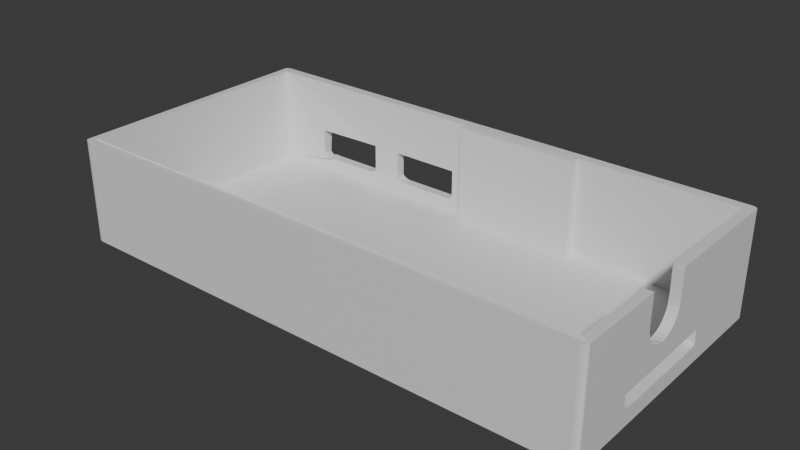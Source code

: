 # Source: enclosure-gm.blend  (saved by Blender 4.3.32; exported with 4.5.12 LTS)
import bpy
from mathutils import Matrix  # noqa: F401  (used for matrix-valued properties, if any)

bpy.ops.wm.read_factory_settings(use_empty=True)
scene = bpy.context.scene
scene.name = 'Scene'

# ---- collections
col_collection = bpy.data.collections.new('Collection'); scene.collection.children.link(col_collection)

# ---- materials (node trees are filled in below, after node groups)
mat_material = bpy.data.materials.new('Material')
mat_material.alpha_threshold = 0.0
mat_material.roughness = 0.5
mat_material.line_color = (0.0, 0.0, 0.0, 1.0)

# ---- material node trees
mat_material.use_nodes = True; mat_material.node_tree.nodes.clear()
_N = mat_material.node_tree.nodes; _L = mat_material.node_tree.links
n0 = _N.new('ShaderNodeOutputMaterial'); n0.name = 'Material Output'; n0.location = (300, 300)
n1 = _N.new('ShaderNodeBsdfPrincipled'); n1.name = 'Principled BSDF'; n1.location = (10, 300)
n1.inputs[3].default_value = 1.45
_L.new(n1.outputs[0], n0.inputs[0])
n0.is_active_output = True

# ---- world
world_world = bpy.data.worlds.new('World'); scene.world = world_world
world_world.use_nodes = True; world_world.node_tree.nodes.clear()
_N = world_world.node_tree.nodes; _L = world_world.node_tree.links
n0 = _N.new('ShaderNodeOutputWorld'); n0.name = 'World Output'; n0.location = (300, 300)
n1 = _N.new('ShaderNodeBackground'); n1.name = 'Background'; n1.location = (10, 300)
n1.inputs[0].default_value = (0.05088, 0.05088, 0.05088, 1.0)
_L.new(n1.outputs[0], n0.inputs[0])
n0.is_active_output = True
world_world.color = (0.05088, 0.05088, 0.05088)
world_world.sun_shadow_jitter_overblur = 0.0

# ---- meshes
me_cube = bpy.data.meshes.new('Cube')
me_cube.from_pydata([(-0.971, -0.9429, -0.8513), (1.0, 0.9144, 1.0), (-0.971, 0.8488, -0.8513), (0.9756, 0.9388, 1.0), (0.9996, 0.9187, 1.0), (0.9644, -0.9429, -0.8513), (0.9985, 0.9228, 1.0), (0.9644, 0.8683, -0.8513), (0.9967, 0.9266, 1.0), (0.9943, 0.9301, 1.0), (0.9913, 0.9331, 1.0), (0.9878, 0.9355, 1.0), (0.984, 0.9373, 1.0), (0.9799, 0.9384, 1.0), (0.9756, 0.9144, -1.0), (0.9756, 0.9388, -0.9756), (1.0, 0.9144, -0.958), (0.9756, 0.9187, -0.9996), (0.9756, 0.9228, -0.9985), (0.9756, 0.9266, -0.9967), (0.9756, 0.9301, -0.9943), (0.9799, 0.9144, -0.9996), (0.98, 0.9188, -0.9992), (0.98, 0.923, -0.998), (0.98, 0.9267, -0.9962), (0.9799, 0.93, -0.9939), (0.984, 0.9144, -0.9985), (0.9842, 0.9188, -0.998), (0.9841, 0.923, -0.9968), (0.9839, 0.9265, -0.9951), (0.9838, 0.9294, -0.993), (0.9878, 0.9144, -0.9967), (0.9879, 0.9188, -0.9962), (0.9877, 0.9228, -0.9951), (0.9872, 0.926, -0.9936), (0.9869, 0.9286, -0.9919), (0.9913, 0.9144, -0.9943), (0.9912, 0.9187, -0.9939), (0.9906, 0.9226, -0.993), (0.9899, 0.9257, -0.9919), (0.9892, 0.928, -0.9907), (0.9799, 0.9384, -0.9756), (0.984, 0.9373, -0.9756), (0.9878, 0.9355, -0.9756), (0.9913, 0.9331, -0.9756), (0.9756, 0.9384, -0.9799), (0.98, 0.938, -0.98), (0.9842, 0.9368, -0.98), (0.9879, 0.935, -0.98), (0.9912, 0.9327, -0.9799), (0.9756, 0.9373, -0.984), (0.98, 0.9368, -0.9842), (0.9842, 0.9356, -0.9841), (0.9877, 0.9339, -0.9839), (0.9906, 0.9318, -0.9838), (0.9756, 0.9355, -0.9878), (0.98, 0.935, -0.9879), (0.984, 0.9339, -0.9877), (0.9872, 0.9324, -0.9872), (0.9899, 0.9307, -0.9869), (0.9756, 0.9331, -0.9913), (0.9799, 0.9327, -0.9912), (0.9838, 0.9318, -0.9906), (0.9869, 0.9307, -0.9899), (0.9892, 0.9295, -0.9892), (0.9996, 0.9144, -0.9799), (0.9985, 0.9144, -0.984), (0.9967, 0.9144, -0.9878), (0.9943, 0.9144, -0.9913), (0.9996, 0.9187, -0.9756), (0.9992, 0.9188, -0.98), (0.998, 0.9188, -0.9842), (0.9962, 0.9188, -0.9879), (0.9939, 0.9187, -0.9912), (0.9985, 0.9228, -0.9756), (0.998, 0.923, -0.98), (0.9968, 0.9229, -0.9842), (0.9951, 0.9227, -0.9877), (0.993, 0.9226, -0.9906), (0.9967, 0.9266, -0.9756), (0.9962, 0.9267, -0.98), (0.9951, 0.9265, -0.984), (0.9936, 0.926, -0.9872), (0.9919, 0.9257, -0.9899), (0.9943, 0.9301, -0.9756), (0.9939, 0.93, -0.9799), (0.993, 0.9294, -0.9838), (0.9919, 0.9287, -0.9869), (0.9907, 0.928, -0.9892), (0.9756, -1.0, 1.0), (1.0, -0.9756, 1.0), (0.9799, -0.9996, 1.0), (0.984, -0.9985, 1.0), (0.9878, -0.9967, 1.0), (0.9913, -0.9943, 1.0), (0.9943, -0.9913, 1.0), (0.9967, -0.9878, 1.0), (0.9985, -0.984, 1.0), (0.9996, -0.9799, 1.0), (1.0, -0.9756, -0.9756), (0.9756, -1.0, -0.9756), (0.9756, -0.9756, -1.0), (0.9996, -0.9799, -0.9756), (0.9985, -0.984, -0.9756), (0.9967, -0.9878, -0.9756), (0.9943, -0.9913, -0.9756), (0.9996, -0.9756, -0.9799), (0.9992, -0.98, -0.98), (0.998, -0.9842, -0.98), (0.9962, -0.9879, -0.98), (0.9939, -0.9912, -0.9799), (0.9985, -0.9756, -0.984), (0.998, -0.98, -0.9842), (0.9968, -0.9842, -0.9841), (0.9951, -0.9877, -0.9839), (0.993, -0.9906, -0.9838), (0.9967, -0.9756, -0.9878), (0.9962, -0.98, -0.9879), (0.9951, -0.984, -0.9877), (0.9936, -0.9872, -0.9872), (0.9919, -0.9899, -0.9869), (0.9943, -0.9756, -0.9913), (0.9939, -0.9799, -0.9912), (0.993, -0.9838, -0.9906), (0.9919, -0.9869, -0.9899), (0.9907, -0.9892, -0.9892), (0.9756, -0.9996, -0.9799), (0.9756, -0.9985, -0.984), (0.9756, -0.9967, -0.9878), (0.9756, -0.9943, -0.9913), (0.9799, -0.9996, -0.9756), (0.98, -0.9992, -0.98), (0.98, -0.998, -0.9842), (0.98, -0.9962, -0.9879), (0.9799, -0.9939, -0.9912), (0.984, -0.9985, -0.9756), (0.9842, -0.998, -0.98), (0.9841, -0.9968, -0.9842), (0.9839, -0.9951, -0.9877), (0.9838, -0.993, -0.9906), (0.9878, -0.9967, -0.9756), (0.9879, -0.9962, -0.98), (0.9877, -0.9951, -0.984), (0.9872, -0.9936, -0.9872), (0.9869, -0.9919, -0.9899), (0.9913, -0.9943, -0.9756), (0.9912, -0.9939, -0.9799), (0.9906, -0.993, -0.9838), (0.9899, -0.9919, -0.9869), (0.9892, -0.9907, -0.9892), (0.9799, -0.9756, -0.9996), (0.984, -0.9756, -0.9985), (0.9878, -0.9756, -0.9967), (0.9913, -0.9756, -0.9943), (0.9756, -0.9799, -0.9996), (0.98, -0.98, -0.9992), (0.9842, -0.98, -0.998), (0.9879, -0.98, -0.9962), (0.9912, -0.9799, -0.9939), (0.9756, -0.984, -0.9985), (0.98, -0.9842, -0.998), (0.9842, -0.9841, -0.9968), (0.9877, -0.9839, -0.9951), (0.9906, -0.9838, -0.993), (0.9756, -0.9878, -0.9967), (0.98, -0.9879, -0.9962), (0.984, -0.9877, -0.9951), (0.9872, -0.9872, -0.9936), (0.9899, -0.9869, -0.9919), (0.9756, -0.9913, -0.9943), (0.9799, -0.9912, -0.9939), (0.9838, -0.9906, -0.993), (0.9869, -0.9899, -0.9919), (0.9892, -0.9892, -0.9907), (-0.9756, 0.9388, 1.0), (-1.0, 0.9144, 1.0), (-0.9799, 0.9384, 1.0), (-0.984, 0.9373, 1.0), (-0.9878, 0.9355, 1.0), (-0.9913, 0.9331, 1.0), (-0.9943, 0.9301, 1.0), (-0.9967, 0.9266, 1.0), (-0.9985, 0.9228, 1.0), (-0.9996, 0.9187, 1.0), (-1.0, 0.9144, -0.9756), (-0.9756, 0.9388, -0.9756), (-0.9756, 0.9144, -1.0), (-0.9996, 0.9187, -0.9756), (-0.9985, 0.9228, -0.9756), (-0.9967, 0.9266, -0.9756), (-0.9943, 0.9301, -0.9756), (-0.9996, 0.9144, -0.9799), (-0.9992, 0.9188, -0.98), (-0.998, 0.923, -0.98), (-0.9962, 0.9267, -0.98), (-0.9939, 0.93, -0.9799), (-0.9985, 0.9144, -0.984), (-0.998, 0.9188, -0.9842), (-0.9968, 0.923, -0.9841), (-0.9951, 0.9265, -0.9839), (-0.993, 0.9294, -0.9838), (-0.9967, 0.9144, -0.9878), (-0.9962, 0.9188, -0.9879), (-0.9951, 0.9228, -0.9877), (-0.9936, 0.926, -0.9872), (-0.9919, 0.9286, -0.9869), (-0.9943, 0.9144, -0.9913), (-0.9939, 0.9187, -0.9912), (-0.993, 0.9226, -0.9906), (-0.9919, 0.9257, -0.9899), (-0.9907, 0.928, -0.9892), (-0.9756, 0.9384, -0.9799), (-0.9756, 0.9373, -0.984), (-0.9756, 0.9355, -0.9878), (-0.9756, 0.9331, -0.9913), (-0.9799, 0.9384, -0.9756), (-0.98, 0.938, -0.98), (-0.98, 0.9368, -0.9842), (-0.98, 0.935, -0.9879), (-0.9799, 0.9327, -0.9912), (-0.984, 0.9373, -0.9756), (-0.9842, 0.9368, -0.98), (-0.9841, 0.9356, -0.9842), (-0.9839, 0.9339, -0.9877), (-0.9838, 0.9318, -0.9906), (-0.9878, 0.9355, -0.9756), (-0.9879, 0.935, -0.98), (-0.9877, 0.9339, -0.984), (-0.9872, 0.9324, -0.9872), (-0.9869, 0.9307, -0.9899), (-0.9913, 0.9331, -0.9756), (-0.9912, 0.9327, -0.9799), (-0.9906, 0.9318, -0.9838), (-0.9899, 0.9307, -0.9869), (-0.9892, 0.9295, -0.9892), (-0.9799, 0.9144, -0.9996), (-0.984, 0.9144, -0.9985), (-0.9878, 0.9144, -0.9967), (-0.9913, 0.9144, -0.9943), (-0.9756, 0.9187, -0.9996), (-0.98, 0.9188, -0.9992), (-0.9842, 0.9188, -0.998), (-0.9879, 0.9188, -0.9962), (-0.9912, 0.9187, -0.9939), (-0.9756, 0.9228, -0.9985), (-0.98, 0.923, -0.998), (-0.9842, 0.9229, -0.9968), (-0.9877, 0.9227, -0.9951), (-0.9906, 0.9226, -0.993), (-0.9756, 0.9266, -0.9967), (-0.98, 0.9267, -0.9962), (-0.984, 0.9265, -0.9951), (-0.9872, 0.926, -0.9936), (-0.9899, 0.9257, -0.9919), (-0.9756, 0.9301, -0.9943), (-0.9799, 0.93, -0.9939), (-0.9838, 0.9294, -0.993), (-0.9869, 0.9287, -0.9919), (-0.9892, 0.928, -0.9907), (-1.0, -0.9756, 1.0), (-0.9756, -1.0, 1.0), (-0.9996, -0.9799, 1.0), (-0.9985, -0.984, 1.0), (-0.9967, -0.9878, 1.0), (-0.9943, -0.9913, 1.0), (-0.9913, -0.9943, 1.0), (-0.9878, -0.9967, 1.0), (-0.984, -0.9985, 1.0), (-0.9799, -0.9996, 1.0), (-0.9756, -0.9756, -1.0), (-0.9756, -1.0, -0.9756), (-1.0, -0.9756, -0.9756), (-0.9756, -0.9799, -0.9996), (-0.9756, -0.984, -0.9985), (-0.9756, -0.9878, -0.9967), (-0.9756, -0.9913, -0.9943), (-0.9799, -0.9756, -0.9996), (-0.98, -0.98, -0.9992), (-0.98, -0.9842, -0.998), (-0.98, -0.9879, -0.9962), (-0.9799, -0.9912, -0.9939), (-0.984, -0.9756, -0.9985), (-0.9842, -0.98, -0.998), (-0.9841, -0.9842, -0.9968), (-0.9839, -0.9877, -0.9951), (-0.9838, -0.9906, -0.993), (-0.9878, -0.9756, -0.9967), (-0.9879, -0.98, -0.9962), (-0.9877, -0.984, -0.9951), (-0.9872, -0.9872, -0.9936), (-0.9869, -0.9899, -0.9919), (-0.9913, -0.9756, -0.9943), (-0.9912, -0.9799, -0.9939), (-0.9906, -0.9838, -0.993), (-0.9899, -0.9869, -0.9919), (-0.9892, -0.9892, -0.9907), (-0.9799, -0.9996, -0.9756), (-0.984, -0.9985, -0.9756), (-0.9878, -0.9967, -0.9756), (-0.9913, -0.9943, -0.9756), (-0.9756, -0.9996, -0.9799), (-0.98, -0.9992, -0.98), (-0.9842, -0.998, -0.98), (-0.9879, -0.9962, -0.98), (-0.9912, -0.9939, -0.9799), (-0.9756, -0.9985, -0.984), (-0.98, -0.998, -0.9842), (-0.9842, -0.9968, -0.9841), (-0.9877, -0.9951, -0.9839), (-0.9906, -0.993, -0.9838), (-0.9756, -0.9967, -0.9878), (-0.98, -0.9962, -0.9879), (-0.984, -0.9951, -0.9877), (-0.9872, -0.9936, -0.9872), (-0.9899, -0.9919, -0.9869), (-0.9756, -0.9943, -0.9913), (-0.9799, -0.9939, -0.9912), (-0.9838, -0.993, -0.9906), (-0.9869, -0.9919, -0.9899), (-0.9892, -0.9907, -0.9892), (-0.9996, -0.9756, -0.9799), (-0.9985, -0.9756, -0.984), (-0.9967, -0.9756, -0.9878), (-0.9943, -0.9756, -0.9913), (-0.9996, -0.9799, -0.9756), (-0.9992, -0.98, -0.98), (-0.998, -0.98, -0.9842), (-0.9962, -0.98, -0.9879), (-0.9939, -0.9799, -0.9912), (-0.9985, -0.984, -0.9756), (-0.998, -0.9842, -0.98), (-0.9968, -0.9841, -0.9842), (-0.9951, -0.9839, -0.9877), (-0.993, -0.9838, -0.9906), (-0.9967, -0.9878, -0.9756), (-0.9962, -0.9879, -0.98), (-0.9951, -0.9877, -0.984), (-0.9936, -0.9872, -0.9872), (-0.9919, -0.9869, -0.9899), (-0.9943, -0.9913, -0.9756), (-0.9939, -0.9912, -0.9799), (-0.993, -0.9906, -0.9838), (-0.9919, -0.9899, -0.9869), (-0.9907, -0.9892, -0.9892), (-0.7626, 0.9193, -0.4996), (-0.7618, 0.9193, -0.5177), (-0.7626, 0.9388, 0.0), (-0.7557, 0.9193, -0.5513), (-0.7444, 0.9193, -0.5769), (-0.7506, 0.9193, -0.5654), (-0.7373, 0.9388, -0.5855), (-0.7595, 0.9193, -0.5352), (-0.7297, 0.9388, -0.5908), (-0.5017, 0.9388, 0.0), (-0.5017, 0.9388, -0.4996), (-0.5049, 0.9388, -0.5352), (-0.5025, 0.9388, -0.5177), (-0.5086, 0.9388, -0.5513), (-0.7217, 0.9388, -0.5926), (-0.5427, 0.9388, -0.5926), (-0.5347, 0.9388, -0.5908), (-0.5199, 0.9388, -0.5769), (-0.5137, 0.9388, -0.5654), (-0.527, 0.9388, -0.5855), (-0.131, 0.9388, 0.0), (-0.3919, 0.9388, 0.0), (-0.3919, 0.9388, -0.4996), (-0.3888, 0.9388, -0.5352), (-0.3911, 0.9388, -0.5177), (-0.164, 0.9388, -0.5908), (-0.1492, 0.9388, -0.5769), (-0.1379, 0.9388, -0.5513), (-0.143, 0.9388, -0.5654), (-0.1318, 0.9388, -0.5177), (-0.131, 0.9388, -0.4996), (-0.1342, 0.9388, -0.5352), (-0.172, 0.9388, -0.5926), (-0.1563, 0.9388, -0.5855), (-0.385, 0.9388, -0.5513), (-0.3799, 0.9388, -0.5654), (-0.3737, 0.9388, -0.5769), (-0.3666, 0.9388, -0.5855), (-0.351, 0.9388, -0.5926), (-0.359, 0.9388, -0.5908), (1.0, -0.5429, -0.6276), (1.0, -0.5429, -0.3778), (1.0, -0.5326, -0.6454), (1.0, -0.5403, -0.6367), (1.0, -0.4084, -0.6741), (1.0, -0.4346, -0.6732), (1.0, -0.4598, -0.6706), (1.0, -0.4831, -0.6663), (1.0, -0.5035, -0.6605), (1.0, -0.5202, -0.6535), (1.0, 0.1345, -0.6741), (1.0, 0.2588, -0.6454), (1.0, 0.2463, -0.6535), (1.0, 0.269, -0.3778), (1.0, 0.2664, -0.6367), (1.0, 0.269, -0.6276), (1.0, 0.1607, -0.6732), (1.0, 0.186, -0.6706), (1.0, 0.2092, -0.6663), (1.0, 0.2296, -0.6605), (1.0, -0.003217, 0.4256), (1.0, -0.01627, 0.2555), (1.0, -0.006511, 0.3389), (1.0, -0.03211, 0.1787), (1.0, -0.3461, 0.4256), (1.0, -0.05343, 0.1113), (1.0, -0.333, 0.2555), (1.0, -0.3428, 0.3389), (1.0, -0.2699, 0.05606), (1.0, -0.2959, 0.1113), (1.0, -0.3172, 0.1787), (1.0, -0.1746, -0.01884), (1.0, -0.2081, 0.007279), (1.0, -0.0794, 0.05606), (1.0, -0.1412, -0.0103), (1.0, -0.109, 0.01499), (1.0, -0.2402, 0.01499), (0.9644, -0.7403, 1.0), (0.9644, -0.9347, 1.0), (-0.971, -0.9408, 1.0), (0.9644, 0.8683, 1.0), (-0.261, 0.8683, 1.0), (-0.971, 0.8683, 1.0), (-0.971, -0.9429, 1.018), (0.9644, -0.9429, 1.018), (-0.5017, 0.8683, 0.0), (-0.5017, 0.8683, -0.4996), (-0.7626, 0.8488, -0.4996), (-0.7626, 0.8488, 0.0), (-0.7217, 0.8683, -0.5926), (-0.7297, 0.8488, -0.5908), (-0.7373, 0.8488, -0.5855), (-0.7444, 0.8488, -0.5769), (-0.7506, 0.8488, -0.5654), (-0.7557, 0.8488, -0.5513), (-0.7595, 0.8488, -0.5352), (-0.7618, 0.8488, -0.5177), (-0.5347, 0.8683, -0.5908), (-0.5427, 0.8683, -0.5926), (-0.527, 0.8683, -0.5855), (-0.5199, 0.8683, -0.5769), (-0.5137, 0.8683, -0.5654), (-0.5086, 0.8683, -0.5513), (-0.5049, 0.8683, -0.5352), (-0.5025, 0.8683, -0.5177), (-0.131, 0.8683, -0.4996), (-0.131, 0.8683, 0.0), (-0.3919, 0.8683, -0.4996), (-0.3919, 0.8683, 0.0), (-0.218, 0.8683, 0.0), (-0.351, 0.8683, -0.5926), (-0.359, 0.8683, -0.5908), (-0.3666, 0.8683, -0.5855), (-0.3737, 0.8683, -0.5769), (-0.3799, 0.8683, -0.5654), (-0.385, 0.8683, -0.5513), (-0.3888, 0.8683, -0.5352), (-0.3911, 0.8683, -0.5177), (-0.164, 0.8683, -0.5908), (-0.172, 0.8683, -0.5926), (-0.1563, 0.8683, -0.5855), (-0.1492, 0.8683, -0.5769), (-0.143, 0.8683, -0.5654), (-0.1379, 0.8683, -0.5513), (-0.1342, 0.8683, -0.5352), (-0.1318, 0.8683, -0.5177), (0.9644, 0.269, -0.6276), (0.9644, 0.269, -0.3778), (0.9644, -0.5429, -0.3778), (0.9644, -0.5429, -0.6276), (0.9644, 0.02857, -0.3778), (0.9644, -0.4084, -0.6741), (0.9644, -0.4346, -0.6732), (0.9644, -0.4598, -0.6706), (0.9644, -0.4831, -0.6663), (0.9644, -0.5035, -0.6605), (0.9644, -0.5202, -0.6535), (0.9644, -0.5326, -0.6454), (0.9644, -0.5403, -0.6367), (0.9644, 0.1607, -0.6732), (0.9644, 0.1345, -0.6741), (0.9644, 0.186, -0.6706), (0.9644, 0.2092, -0.6663), (0.9644, 0.2296, -0.6605), (0.9644, 0.2463, -0.6535), (0.9644, 0.2588, -0.6454), (0.9644, 0.2664, -0.6367), (0.9644, -0.003217, 0.4256), (0.9644, -0.006511, 0.3389), (0.9644, -0.01627, 0.2555), (0.9644, -0.03211, 0.1787), (0.9644, -0.05343, 0.1113), (0.9644, -0.0794, 0.05606), (0.9644, -0.109, 0.01499), (0.9644, -0.1412, -0.0103), (0.9644, -0.1746, -0.01884), (0.9644, -0.2081, -0.0103), (0.9644, -0.2402, 0.01499), (0.9644, -0.2699, 0.05606), (0.9644, -0.2959, 0.1113), (0.9644, -0.3172, 0.1787), (0.9644, -0.333, 0.2555), (0.9644, -0.3428, 0.3389), (0.9644, -0.3461, 0.4256), (1.0, -0.347, 1.0), (1.0, -0.002738, 1.0), (0.9644, -0.347, 1.0), (0.9644, -0.002738, 1.0), (1.0, -0.347, 0.7615), (1.0, -0.347, 0.427), (1.0, -0.346, 0.427), (1.0, -0.002738, 0.427), (1.0, -0.00327, 0.427), (0.9644, -0.346, 0.427), (0.9644, -0.00327, 0.427), (0.9644, -0.347, 0.834), (0.9644, -0.002738, 0.427), (0.9644, -0.347, 0.427)], [], [(186, 14, 101, 269), (271, 259, 175, 184), (100, 89, 260, 270), (509, 1, 4, 6, 8, 9, 10, 11, 12, 13, 3, 174, 176, 177, 178, 179, 180, 181, 182, 183, 175, 259, 261, 262, 263, 423, 426, 425, 424, 511), (510, 421, 422, 90, 508), (423, 263, 264, 265, 266, 267, 268, 260, 89, 91, 92, 93, 94, 95, 96, 97, 98, 90, 422, 428, 427), (386, 387, 99, 16, 398, 395, 396, 403, 402, 401, 400, 394, 388, 389, 390, 391, 392, 393), (90, 99, 387, 384, 385, 416, 420, 412, 413, 414, 410, 411, 408, 514, 513, 512), (508, 90, 512), (516, 404, 406, 405, 407, 409, 417, 419, 418, 415, 416, 385, 397, 399, 398, 16, 1, 509, 515), (14, 17, 22, 21), (17, 18, 23, 22), (18, 19, 24, 23), (19, 20, 25, 24), (20, 60, 61, 25), (21, 22, 27, 26), (22, 23, 28, 27), (23, 24, 29, 28), (24, 25, 30, 29), (25, 61, 62, 30), (26, 27, 32, 31), (27, 28, 33, 32), (28, 29, 34, 33), (29, 30, 35, 34), (30, 62, 63, 35), (31, 32, 37, 36), (32, 33, 38, 37), (33, 34, 39, 38), (34, 35, 40, 39), (35, 63, 64, 40), (15, 41, 46, 45), (41, 42, 47, 46), (42, 43, 48, 47), (43, 44, 49, 48), (44, 84, 85, 49), (45, 46, 51, 50), (46, 47, 52, 51), (47, 48, 53, 52), (48, 49, 54, 53), (49, 85, 86, 54), (50, 51, 56, 55), (51, 52, 57, 56), (52, 53, 58, 57), (53, 54, 59, 58), (54, 86, 87, 59), (55, 56, 61, 60), (56, 57, 62, 61), (57, 58, 63, 62), (58, 59, 64, 63), (59, 87, 88, 64), (16, 65, 70, 69), (65, 66, 71, 70), (66, 67, 72, 71), (67, 68, 73, 72), (68, 36, 37, 73), (69, 70, 75, 74), (70, 71, 76, 75), (71, 72, 77, 76), (72, 73, 78, 77), (73, 37, 38, 78), (74, 75, 80, 79), (75, 76, 81, 80), (76, 77, 82, 81), (77, 78, 83, 82), (78, 38, 39, 83), (79, 80, 85, 84), (80, 81, 86, 85), (81, 82, 87, 86), (82, 83, 88, 87), (83, 39, 40, 88), (40, 64, 88), (99, 102, 107, 106), (102, 103, 108, 107), (103, 104, 109, 108), (104, 105, 110, 109), (105, 145, 146, 110), (106, 107, 112, 111), (107, 108, 113, 112), (108, 109, 114, 113), (109, 110, 115, 114), (110, 146, 147, 115), (111, 112, 117, 116), (112, 113, 118, 117), (113, 114, 119, 118), (114, 115, 120, 119), (115, 147, 148, 120), (116, 117, 122, 121), (117, 118, 123, 122), (118, 119, 124, 123), (119, 120, 125, 124), (120, 148, 149, 125), (100, 126, 131, 130), (126, 127, 132, 131), (127, 128, 133, 132), (128, 129, 134, 133), (129, 169, 170, 134), (130, 131, 136, 135), (131, 132, 137, 136), (132, 133, 138, 137), (133, 134, 139, 138), (134, 170, 171, 139), (135, 136, 141, 140), (136, 137, 142, 141), (137, 138, 143, 142), (138, 139, 144, 143), (139, 171, 172, 144), (140, 141, 146, 145), (141, 142, 147, 146), (142, 143, 148, 147), (143, 144, 149, 148), (144, 172, 173, 149), (101, 150, 155, 154), (150, 151, 156, 155), (151, 152, 157, 156), (152, 153, 158, 157), (153, 121, 122, 158), (154, 155, 160, 159), (155, 156, 161, 160), (156, 157, 162, 161), (157, 158, 163, 162), (158, 122, 123, 163), (159, 160, 165, 164), (160, 161, 166, 165), (161, 162, 167, 166), (162, 163, 168, 167), (163, 123, 124, 168), (164, 165, 170, 169), (165, 166, 171, 170), (166, 167, 172, 171), (167, 168, 173, 172), (168, 124, 125, 173), (125, 149, 173), (184, 187, 192, 191), (187, 188, 193, 192), (188, 189, 194, 193), (189, 190, 195, 194), (190, 230, 231, 195), (191, 192, 197, 196), (192, 193, 198, 197), (193, 194, 199, 198), (194, 195, 200, 199), (195, 231, 232, 200), (196, 197, 202, 201), (197, 198, 203, 202), (198, 199, 204, 203), (199, 200, 205, 204), (200, 232, 233, 205), (201, 202, 207, 206), (202, 203, 208, 207), (203, 204, 209, 208), (204, 205, 210, 209), (205, 233, 234, 210), (185, 211, 216, 215), (211, 212, 217, 216), (212, 213, 218, 217), (213, 214, 219, 218), (214, 254, 255, 219), (215, 216, 221, 220), (216, 217, 222, 221), (217, 218, 223, 222), (218, 219, 224, 223), (219, 255, 256, 224), (220, 221, 226, 225), (221, 222, 227, 226), (222, 223, 228, 227), (223, 224, 229, 228), (224, 256, 257, 229), (225, 226, 231, 230), (226, 227, 232, 231), (227, 228, 233, 232), (228, 229, 234, 233), (229, 257, 258, 234), (186, 235, 240, 239), (235, 236, 241, 240), (236, 237, 242, 241), (237, 238, 243, 242), (238, 206, 207, 243), (239, 240, 245, 244), (240, 241, 246, 245), (241, 242, 247, 246), (242, 243, 248, 247), (243, 207, 208, 248), (244, 245, 250, 249), (245, 246, 251, 250), (246, 247, 252, 251), (247, 248, 253, 252), (248, 208, 209, 253), (249, 250, 255, 254), (250, 251, 256, 255), (251, 252, 257, 256), (252, 253, 258, 257), (253, 209, 210, 258), (210, 234, 258), (269, 272, 277, 276), (272, 273, 278, 277), (273, 274, 279, 278), (274, 275, 280, 279), (275, 315, 316, 280), (276, 277, 282, 281), (277, 278, 283, 282), (278, 279, 284, 283), (279, 280, 285, 284), (280, 316, 317, 285), (281, 282, 287, 286), (282, 283, 288, 287), (283, 284, 289, 288), (284, 285, 290, 289), (285, 317, 318, 290), (286, 287, 292, 291), (287, 288, 293, 292), (288, 289, 294, 293), (289, 290, 295, 294), (290, 318, 319, 295), (270, 296, 301, 300), (296, 297, 302, 301), (297, 298, 303, 302), (298, 299, 304, 303), (299, 339, 340, 304), (300, 301, 306, 305), (301, 302, 307, 306), (302, 303, 308, 307), (303, 304, 309, 308), (304, 340, 341, 309), (305, 306, 311, 310), (306, 307, 312, 311), (307, 308, 313, 312), (308, 309, 314, 313), (309, 341, 342, 314), (310, 311, 316, 315), (311, 312, 317, 316), (312, 313, 318, 317), (313, 314, 319, 318), (314, 342, 343, 319), (271, 320, 325, 324), (320, 321, 326, 325), (321, 322, 327, 326), (322, 323, 328, 327), (323, 291, 292, 328), (324, 325, 330, 329), (325, 326, 331, 330), (326, 327, 332, 331), (327, 328, 333, 332), (328, 292, 293, 333), (329, 330, 335, 334), (330, 331, 336, 335), (331, 332, 337, 336), (332, 333, 338, 337), (333, 293, 294, 338), (334, 335, 340, 339), (335, 336, 341, 340), (336, 337, 342, 341), (337, 338, 343, 342), (338, 294, 295, 343), (295, 319, 343), (186, 269, 276, 235), (235, 276, 281, 236), (236, 281, 286, 237), (237, 286, 291, 238), (238, 291, 323, 206), (206, 323, 322, 201), (201, 322, 321, 196), (196, 321, 320, 191), (191, 320, 271, 184), (14, 186, 239, 17), (17, 239, 244, 18), (18, 244, 249, 19), (19, 249, 254, 20), (20, 254, 214, 60), (60, 214, 213, 55), (55, 213, 212, 50), (50, 212, 211, 45), (45, 211, 185, 15), (1, 16, 69, 4), (4, 69, 74, 6), (6, 74, 79, 8), (8, 79, 84, 9), (9, 84, 44, 10), (10, 44, 43, 11), (11, 43, 42, 12), (12, 42, 41, 13), (13, 41, 15, 3), (270, 260, 268, 296), (296, 268, 267, 297), (297, 267, 266, 298), (298, 266, 265, 299), (299, 265, 264, 339), (339, 264, 263, 334), (334, 263, 262, 329), (329, 262, 261, 324), (324, 261, 259, 271), (89, 100, 130, 91), (91, 130, 135, 92), (92, 135, 140, 93), (93, 140, 145, 94), (94, 145, 105, 95), (95, 105, 104, 96), (96, 104, 103, 97), (97, 103, 102, 98), (98, 102, 99, 90), (174, 185, 215, 176), (176, 215, 220, 177), (177, 220, 225, 178), (178, 225, 230, 179), (179, 230, 190, 180), (180, 190, 189, 181), (181, 189, 188, 182), (182, 188, 187, 183), (183, 187, 184, 175), (269, 101, 154, 272), (272, 154, 159, 273), (273, 159, 164, 274), (274, 164, 169, 275), (275, 169, 129, 315), (315, 129, 128, 310), (310, 128, 127, 305), (305, 127, 126, 300), (300, 126, 100, 270), (101, 14, 21, 150), (150, 21, 26, 151), (151, 26, 31, 152), (152, 31, 36, 153), (153, 36, 68, 121), (121, 68, 67, 116), (116, 67, 66, 111), (111, 66, 65, 106), (106, 65, 16, 99), (350, 352, 185, 174, 346, 344, 345, 351, 347, 349, 348), (353, 346, 174, 3, 15, 185, 352, 358, 359, 360, 363, 361, 362, 357, 355, 356, 354, 366, 368, 367, 378, 379, 380, 381, 383, 382, 376, 369, 377, 370, 372, 371, 375, 373, 374, 364, 365), (354, 353, 365, 366), (353, 354, 430, 429), (344, 346, 432, 431), (432, 346, 353, 429), (433, 358, 352, 434), (434, 352, 350, 435), (435, 350, 348, 436), (436, 348, 349, 437), (437, 349, 347, 438), (438, 347, 351, 439), (439, 351, 345, 440), (440, 345, 344, 431), (441, 360, 359, 442), (443, 363, 360, 441), (361, 363, 443, 444), (362, 361, 444, 445), (357, 362, 445, 446), (355, 357, 446, 447), (356, 355, 447, 448), (354, 356, 448, 430), (442, 359, 358, 433), (364, 374, 449, 450), (366, 365, 452, 451), (453, 452, 365, 364, 450), (454, 382, 383, 455), (455, 383, 381, 456), (456, 381, 380, 457), (380, 379, 458, 457), (458, 379, 378, 459), (459, 378, 367, 460), (460, 367, 368, 461), (461, 368, 366, 451), (462, 369, 376, 463), (464, 377, 369, 462), (370, 377, 464, 465), (372, 370, 465, 466), (371, 372, 466, 467), (375, 371, 467, 468), (373, 375, 468, 469), (374, 373, 469, 449), (463, 376, 382, 454), (399, 397, 471, 470), (385, 384, 473, 472), (471, 397, 385, 472, 474), (476, 389, 388, 475), (477, 390, 389, 476), (478, 391, 390, 477), (479, 392, 391, 478), (480, 393, 392, 479), (481, 386, 393, 480), (387, 386, 481, 482), (384, 387, 482, 473), (484, 394, 400, 483), (483, 400, 401, 485), (485, 401, 402, 486), (486, 402, 403, 487), (487, 403, 396, 488), (488, 396, 395, 489), (489, 395, 398, 490), (490, 398, 399, 470), (388, 394, 484, 475), (492, 406, 404, 491), (405, 406, 492, 493), (494, 407, 405, 493), (495, 409, 407, 494), (496, 417, 409, 495), (497, 419, 417, 496), (498, 418, 419, 497), (499, 415, 418, 498), (500, 416, 415, 499), (501, 420, 416, 500), (412, 420, 501, 502), (413, 412, 502, 503), (414, 413, 503, 504), (410, 414, 504, 505), (411, 410, 505, 506), (408, 411, 506, 507), (408, 507, 517, 514), (518, 491, 404, 516), (423, 427, 0, 2, 426), (453, 425, 426, 2, 435, 436, 437, 438, 439, 440, 431, 432, 429, 452), (452, 429, 430, 448, 447, 446, 445, 444, 443, 441, 442, 433, 434, 435, 2, 7, 424, 425, 453, 450, 449, 469, 468, 467, 466, 465, 464, 462, 463, 454, 455, 456, 457, 458, 459, 460, 461, 451), (421, 510, 519), (424, 7, 5, 482, 481, 480, 479, 478, 477, 476, 475, 484, 483, 485, 486, 487, 488, 489, 490, 470, 471, 474, 498, 497, 496, 495, 494, 493, 492, 491, 518, 520, 511), (507, 506, 505, 504, 503, 502, 501, 500, 499, 498, 474, 472, 473, 482, 5, 428, 422, 421, 519, 521, 517), (428, 5, 0, 427), (2, 0, 5, 7), (520, 515, 509, 511), (510, 508, 512, 513, 521, 519), (516, 515, 520, 518), (513, 514, 517, 521)])
_uv = me_cube.uv_layers.new(name='UVMap')
_uv.uv.foreach_set('vector', [0.128, 0.503, 0.372, 0.503, 0.372, 0.747, 0.128, 0.747, 0.378, 0.003046, 0.625, 0.003046, 0.625, 0.247, 0.378, 0.247, 0.378, 0.753, 0.625, 0.753, 0.625, 0.997, 0.378, 0.997, 0.625, 0.6333, 0.625, 0.503, 0.625, 0.5025, 0.6252, 0.502, 0.6254, 0.5015, 0.6257, 0.5011, 0.6261, 0.5007, 0.6265, 0.5004, 0.627, 0.5002, 0.6275, 0.5, 0.628, 0.5, 0.872, 0.5, 0.8725, 0.5, 0.873, 0.5002, 0.8735, 0.5004, 0.8739, 0.5007, 0.8743, 0.5011, 0.8746, 0.5015, 0.8748, 0.502, 0.875, 0.5025, 0.875, 0.503, 0.875, 0.747, 0.875, 0.7475, 0.8748, 0.748, 0.8746, 0.7485, 0.8714, 0.7426, 0.8714, 0.5071, 0.7826, 0.5071, 0.6286, 0.5071, 0.6286, 0.6333, 0.6286, 0.6763, 0.6286, 0.7175, 0.6286, 0.7418, 0.625, 0.747, 0.625, 0.6763, 0.8714, 0.7426, 0.8746, 0.7485, 0.8743, 0.7489, 0.8739, 0.7493, 0.8735, 0.7496, 0.873, 0.7498, 0.8725, 0.75, 0.872, 0.75, 0.628, 0.75, 0.6275, 0.75, 0.627, 0.7498, 0.6265, 0.7496, 0.6261, 0.7493, 0.6257, 0.7489, 0.6254, 0.7485, 0.6252, 0.748, 0.625, 0.7475, 0.625, 0.747, 0.6286, 0.7418, 0.6286, 0.7429, 0.8714, 0.7429, 0.411, 0.6916, 0.4121, 0.6925, 0.378, 0.747, 0.378, 0.503, 0.4121, 0.586, 0.411, 0.587, 0.41, 0.5885, 0.4091, 0.5906, 0.4084, 0.5932, 0.4078, 0.5961, 0.4075, 0.5992, 0.4074, 0.6025, 0.4074, 0.676, 0.4075, 0.6793, 0.4078, 0.6825, 0.4084, 0.6854, 0.4091, 0.6879, 0.41, 0.69, 0.625, 0.747, 0.378, 0.747, 0.4121, 0.6925, 0.4132, 0.6929, 0.4444, 0.6929, 0.4987, 0.659, 0.5019, 0.663, 0.507, 0.6667, 0.5139, 0.6699, 0.5223, 0.6726, 0.5319, 0.6746, 0.5424, 0.6758, 0.5532, 0.6762, 0.5534, 0.6762, 0.5534, 0.6763, 0.5952, 0.6763, 0.625, 0.6763, 0.625, 0.747, 0.5952, 0.6763, 0.5534, 0.6334, 0.5532, 0.6333, 0.5424, 0.6338, 0.5319, 0.635, 0.5223, 0.637, 0.5139, 0.6396, 0.507, 0.6429, 0.5019, 0.6466, 0.4987, 0.6506, 0.4976, 0.6548, 0.4987, 0.659, 0.4444, 0.6929, 0.4444, 0.5857, 0.4132, 0.5857, 0.4121, 0.586, 0.378, 0.503, 0.625, 0.503, 0.625, 0.6333, 0.5534, 0.6333, 0.372, 0.503, 0.372, 0.5025, 0.3725, 0.5025, 0.3725, 0.503, 0.372, 0.5025, 0.372, 0.502, 0.3725, 0.502, 0.3725, 0.5025, 0.372, 0.502, 0.372, 0.5015, 0.3725, 0.5015, 0.3725, 0.502, 0.372, 0.5015, 0.372, 0.5011, 0.3725, 0.5011, 0.3725, 0.5015, 0.372, 0.5011, 0.372, 0.5, 0.3725, 0.5, 0.3725, 0.5011, 0.3725, 0.503, 0.3725, 0.5025, 0.373, 0.5025, 0.373, 0.503, 0.3725, 0.5025, 0.3725, 0.502, 0.373, 0.502, 0.373, 0.5025, 0.3725, 0.502, 0.3725, 0.5015, 0.373, 0.5015, 0.373, 0.502, 0.3725, 0.5015, 0.3725, 0.5011, 0.373, 0.5012, 0.373, 0.5015, 0.3725, 0.5011, 0.3725, 0.5, 0.373, 0.5, 0.373, 0.5012, 0.373, 0.503, 0.373, 0.5025, 0.3735, 0.5025, 0.3735, 0.503, 0.373, 0.5025, 0.373, 0.502, 0.3735, 0.502, 0.3735, 0.5025, 0.373, 0.502, 0.373, 0.5015, 0.3734, 0.5016, 0.3735, 0.502, 0.373, 0.5015, 0.373, 0.5012, 0.3734, 0.5013, 0.3734, 0.5016, 0.373, 0.5012, 0.373, 0.5, 0.3734, 0.5, 0.3734, 0.5013, 0.3735, 0.503, 0.3735, 0.5025, 0.3739, 0.5025, 0.3739, 0.503, 0.3735, 0.5025, 0.3735, 0.502, 0.3738, 0.502, 0.3739, 0.5025, 0.3735, 0.502, 0.3734, 0.5016, 0.3737, 0.5016, 0.3738, 0.502, 0.3734, 0.5016, 0.3734, 0.5013, 0.3736, 0.5014, 0.3737, 0.5016, 0.3734, 0.5013, 0.3734, 0.5, 0.3736, 0.5, 0.3736, 0.5014, 0.378, 0.497, 0.378, 0.4975, 0.3775, 0.4975, 0.3775, 0.497, 0.378, 0.4975, 0.378, 0.498, 0.3775, 0.498, 0.3775, 0.4975, 0.378, 0.498, 0.378, 0.4985, 0.3775, 0.4985, 0.3775, 0.498, 0.378, 0.4985, 0.378, 0.4989, 0.3775, 0.4989, 0.3775, 0.4985, 0.378, 0.4989, 0.378, 0.5011, 0.3775, 0.5011, 0.3775, 0.4989, 0.3775, 0.497, 0.3775, 0.4975, 0.377, 0.4975, 0.377, 0.497, 0.3775, 0.4975, 0.3775, 0.498, 0.377, 0.498, 0.377, 0.4975, 0.3775, 0.498, 0.3775, 0.4985, 0.377, 0.4985, 0.377, 0.498, 0.3775, 0.4985, 0.3775, 0.4989, 0.377, 0.4988, 0.377, 0.4985, 0.3775, 0.4989, 0.3775, 0.5011, 0.377, 0.5012, 0.377, 0.4988, 0.377, 0.497, 0.377, 0.4975, 0.3765, 0.4975, 0.3765, 0.497, 0.377, 0.4975, 0.377, 0.498, 0.3765, 0.498, 0.3765, 0.4975, 0.377, 0.498, 0.377, 0.4985, 0.3766, 0.4984, 0.3765, 0.498, 0.377, 0.4985, 0.377, 0.4988, 0.3766, 0.4987, 0.3766, 0.4984, 0.377, 0.4988, 0.377, 0.5012, 0.3766, 0.5013, 0.3766, 0.4987, 0.3765, 0.497, 0.3765, 0.4975, 0.375, 0.4975, 0.375, 0.497, 0.3765, 0.4975, 0.3765, 0.498, 0.375, 0.498, 0.375, 0.4975, 0.3765, 0.498, 0.3766, 0.4984, 0.375, 0.4984, 0.375, 0.498, 0.3766, 0.4984, 0.3766, 0.4987, 0.375, 0.4986, 0.375, 0.4984, 0.3766, 0.4987, 0.3766, 0.5013, 0.3764, 0.5014, 0.375, 0.4986, 0.378, 0.503, 0.3775, 0.503, 0.3775, 0.5025, 0.378, 0.5025, 0.3775, 0.503, 0.377, 0.503, 0.377, 0.5025, 0.3775, 0.5025, 0.377, 0.503, 0.3765, 0.503, 0.3765, 0.5025, 0.377, 0.5025, 0.3765, 0.503, 0.3761, 0.503, 0.3761, 0.5025, 0.3765, 0.5025, 0.3761, 0.503, 0.3739, 0.503, 0.3739, 0.5025, 0.3761, 0.5025, 0.378, 0.5025, 0.3775, 0.5025, 0.3775, 0.502, 0.378, 0.502, 0.3775, 0.5025, 0.377, 0.5025, 0.377, 0.502, 0.3775, 0.502, 0.377, 0.5025, 0.3765, 0.5025, 0.3765, 0.502, 0.377, 0.502, 0.3765, 0.5025, 0.3761, 0.5025, 0.3762, 0.502, 0.3765, 0.502, 0.3761, 0.5025, 0.3739, 0.5025, 0.3738, 0.502, 0.3762, 0.502, 0.378, 0.502, 0.3775, 0.502, 0.3775, 0.5015, 0.378, 0.5015, 0.3775, 0.502, 0.377, 0.502, 0.377, 0.5015, 0.3775, 0.5015, 0.377, 0.502, 0.3765, 0.502, 0.3766, 0.5016, 0.377, 0.5015, 0.3765, 0.502, 0.3762, 0.502, 0.3763, 0.5016, 0.3766, 0.5016, 0.3762, 0.502, 0.3738, 0.502, 0.3737, 0.5016, 0.3763, 0.5016, 0.378, 0.5015, 0.3775, 0.5015, 0.3775, 0.5011, 0.378, 0.5011, 0.3775, 0.5015, 0.377, 0.5015, 0.377, 0.5012, 0.3775, 0.5011, 0.377, 0.5015, 0.3766, 0.5016, 0.3766, 0.5013, 0.377, 0.5012, 0.3766, 0.5016, 0.3763, 0.5016, 0.3764, 0.5014, 0.3766, 0.5013, 0.3763, 0.5016, 0.3737, 0.5016, 0.3736, 0.5014, 0.3764, 0.5014, 0.3736, 0.5014, 0.3736, 0.5, 0.3738, 0.5014, 0.378, 0.747, 0.378, 0.7475, 0.3775, 0.7475, 0.3775, 0.747, 0.378, 0.7475, 0.378, 0.748, 0.3775, 0.748, 0.3775, 0.7475, 0.378, 0.748, 0.378, 0.7485, 0.3775, 0.7485, 0.3775, 0.748, 0.378, 0.7485, 0.378, 0.7489, 0.3775, 0.7489, 0.3775, 0.7485, 0.378, 0.7489, 0.378, 0.7511, 0.3775, 0.7511, 0.3775, 0.7489, 0.3775, 0.747, 0.3775, 0.7475, 0.377, 0.7475, 0.377, 0.747, 0.3775, 0.7475, 0.3775, 0.748, 0.377, 0.748, 0.377, 0.7475, 0.3775, 0.748, 0.3775, 0.7485, 0.377, 0.7485, 0.377, 0.748, 0.3775, 0.7485, 0.3775, 0.7489, 0.377, 0.7488, 0.377, 0.7485, 0.3775, 0.7489, 0.3775, 0.7511, 0.377, 0.7512, 0.377, 0.7488, 0.377, 0.747, 0.377, 0.7475, 0.3765, 0.7475, 0.3765, 0.747, 0.377, 0.7475, 0.377, 0.748, 0.3765, 0.748, 0.3765, 0.7475, 0.377, 0.748, 0.377, 0.7485, 0.3766, 0.7484, 0.3765, 0.748, 0.377, 0.7485, 0.377, 0.7488, 0.3766, 0.7487, 0.3766, 0.7484, 0.377, 0.7488, 0.377, 0.7512, 0.3766, 0.7513, 0.3766, 0.7487, 0.3765, 0.747, 0.3765, 0.7475, 0.3761, 0.7475, 0.3761, 0.747, 0.3765, 0.7475, 0.3765, 0.748, 0.3762, 0.748, 0.3761, 0.7475, 0.3765, 0.748, 0.3766, 0.7484, 0.3763, 0.7484, 0.3762, 0.748, 0.3766, 0.7484, 0.3766, 0.7487, 0.3764, 0.7486, 0.3763, 0.7484, 0.3766, 0.7487, 0.3766, 0.7513, 0.375, 0.7514, 0.3764, 0.7486, 0.378, 0.753, 0.3775, 0.753, 0.3775, 0.7525, 0.378, 0.7525, 0.3775, 0.753, 0.377, 0.753, 0.377, 0.7525, 0.3775, 0.7525, 0.377, 0.753, 0.3765, 0.753, 0.3765, 0.7525, 0.377, 0.7525, 0.3765, 0.753, 0.375, 0.753, 0.375, 0.7525, 0.3765, 0.7525, 0.372, 0.75, 0.372, 0.7489, 0.3725, 0.7489, 0.3725, 0.75, 0.378, 0.7525, 0.3775, 0.7525, 0.3775, 0.752, 0.378, 0.752, 0.3775, 0.7525, 0.377, 0.7525, 0.377, 0.752, 0.3775, 0.752, 0.377, 0.7525, 0.3765, 0.7525, 0.3765, 0.752, 0.377, 0.752, 0.3765, 0.7525, 0.375, 0.7525, 0.375, 0.752, 0.3765, 0.752, 0.3725, 0.75, 0.3725, 0.7489, 0.373, 0.7488, 0.373, 0.75, 0.378, 0.752, 0.3775, 0.752, 0.3775, 0.7515, 0.378, 0.7515, 0.3775, 0.752, 0.377, 0.752, 0.377, 0.7515, 0.3775, 0.7515, 0.377, 0.752, 0.3765, 0.752, 0.3766, 0.7516, 0.377, 0.7515, 0.3765, 0.752, 0.375, 0.752, 0.375, 0.7516, 0.3766, 0.7516, 0.373, 0.75, 0.373, 0.7488, 0.3734, 0.7487, 0.3734, 0.75, 0.378, 0.7515, 0.3775, 0.7515, 0.3775, 0.7511, 0.378, 0.7511, 0.3775, 0.7515, 0.377, 0.7515, 0.377, 0.7512, 0.3775, 0.7511, 0.377, 0.7515, 0.3766, 0.7516, 0.3766, 0.7513, 0.377, 0.7512, 0.3766, 0.7516, 0.375, 0.7516, 0.375, 0.7514, 0.3766, 0.7513, 0.3734, 0.75, 0.3734, 0.7487, 0.3736, 0.7486, 0.3736, 0.75, 0.372, 0.747, 0.3725, 0.747, 0.3725, 0.7475, 0.372, 0.7475, 0.3725, 0.747, 0.373, 0.747, 0.373, 0.7475, 0.3725, 0.7475, 0.373, 0.747, 0.3735, 0.747, 0.3735, 0.7475, 0.373, 0.7475, 0.3735, 0.747, 0.3739, 0.747, 0.3739, 0.7475, 0.3735, 0.7475, 0.3739, 0.747, 0.3761, 0.747, 0.3761, 0.7475, 0.3739, 0.7475, 0.372, 0.7475, 0.3725, 0.7475, 0.3725, 0.748, 0.372, 0.748, 0.3725, 0.7475, 0.373, 0.7475, 0.373, 0.748, 0.3725, 0.748, 0.373, 0.7475, 0.3735, 0.7475, 0.3735, 0.748, 0.373, 0.748, 0.3735, 0.7475, 0.3739, 0.7475, 0.3738, 0.748, 0.3735, 0.748, 0.3739, 0.7475, 0.3761, 0.7475, 0.3762, 0.748, 0.3738, 0.748, 0.372, 0.748, 0.3725, 0.748, 0.3725, 0.7485, 0.372, 0.7485, 0.3725, 0.748, 0.373, 0.748, 0.373, 0.7485, 0.3725, 0.7485, 0.373, 0.748, 0.3735, 0.748, 0.3734, 0.7484, 0.373, 0.7485, 0.3735, 0.748, 0.3738, 0.748, 0.3737, 0.7484, 0.3734, 0.7484, 0.3738, 0.748, 0.3762, 0.748, 0.3763, 0.7484, 0.3737, 0.7484, 0.372, 0.7485, 0.3725, 0.7485, 0.3725, 0.7489, 0.372, 0.7489, 0.3725, 0.7485, 0.373, 0.7485, 0.373, 0.7488, 0.3725, 0.7489, 0.373, 0.7485, 0.3734, 0.7484, 0.3734, 0.7487, 0.373, 0.7488, 0.3734, 0.7484, 0.3737, 0.7484, 0.3736, 0.7486, 0.3734, 0.7487, 0.3737, 0.7484, 0.3763, 0.7484, 0.3764, 0.7486, 0.3736, 0.7486, 0.3738, 0.7486, 0.3736, 0.75, 0.3736, 0.7486, 0.378, 0.247, 0.378, 0.2475, 0.3775, 0.2475, 0.3775, 0.247, 0.378, 0.2475, 0.378, 0.248, 0.3775, 0.248, 0.3775, 0.2475, 0.378, 0.248, 0.378, 0.2485, 0.3775, 0.2485, 0.3775, 0.248, 0.378, 0.2485, 0.378, 0.2489, 0.3775, 0.2489, 0.3775, 0.2485, 0.378, 0.2489, 0.378, 0.2511, 0.3775, 0.2511, 0.3775, 0.2489, 0.3775, 0.247, 0.3775, 0.2475, 0.377, 0.2475, 0.377, 0.247, 0.3775, 0.2475, 0.3775, 0.248, 0.377, 0.248, 0.377, 0.2475, 0.3775, 0.248, 0.3775, 0.2485, 0.377, 0.2485, 0.377, 0.248, 0.3775, 0.2485, 0.3775, 0.2489, 0.377, 0.2488, 0.377, 0.2485, 0.3775, 0.2489, 0.3775, 0.2511, 0.377, 0.2512, 0.377, 0.2488, 0.377, 0.247, 0.377, 0.2475, 0.3765, 0.2475, 0.3765, 0.247, 0.377, 0.2475, 0.377, 0.248, 0.3765, 0.248, 0.3765, 0.2475, 0.377, 0.248, 0.377, 0.2485, 0.3766, 0.2484, 0.3765, 0.248, 0.377, 0.2485, 0.377, 0.2488, 0.3766, 0.2487, 0.3766, 0.2484, 0.377, 0.2488, 0.377, 0.2512, 0.3766, 0.2513, 0.3766, 0.2487, 0.3765, 0.247, 0.3765, 0.2475, 0.375, 0.2475, 0.375, 0.247, 0.3765, 0.2475, 0.3765, 0.248, 0.375, 0.248, 0.375, 0.2475, 0.3765, 0.248, 0.3766, 0.2484, 0.375, 0.2484, 0.375, 0.248, 0.3766, 0.2484, 0.3766, 0.2487, 0.375, 0.2486, 0.375, 0.2484, 0.3766, 0.2487, 0.3766, 0.2513, 0.375, 0.2514, 0.375, 0.2486, 0.378, 0.253, 0.3775, 0.253, 0.3775, 0.2525, 0.378, 0.2525, 0.3775, 0.253, 0.377, 0.253, 0.377, 0.2525, 0.3775, 0.2525, 0.377, 0.253, 0.3765, 0.253, 0.3765, 0.2525, 0.377, 0.2525, 0.3765, 0.253, 0.375, 0.253, 0.375, 0.2525, 0.3765, 0.2525, 0.128, 0.5, 0.128, 0.5011, 0.1275, 0.5011, 0.1275, 0.5, 0.378, 0.2525, 0.3775, 0.2525, 0.3775, 0.252, 0.378, 0.252, 0.3775, 0.2525, 0.377, 0.2525, 0.377, 0.252, 0.3775, 0.252, 0.377, 0.2525, 0.3765, 0.2525, 0.3765, 0.252, 0.377, 0.252, 0.3765, 0.2525, 0.375, 0.2525, 0.375, 0.252, 0.3765, 0.252, 0.1275, 0.5, 0.1275, 0.5011, 0.127, 0.5012, 0.127, 0.5, 0.378, 0.252, 0.3775, 0.252, 0.3775, 0.2515, 0.378, 0.2515, 0.3775, 0.252, 0.377, 0.252, 0.377, 0.2515, 0.3775, 0.2515, 0.377, 0.252, 0.3765, 0.252, 0.3766, 0.2516, 0.377, 0.2515, 0.3765, 0.252, 0.375, 0.252, 0.375, 0.2516, 0.3766, 0.2516, 0.127, 0.5, 0.127, 0.5012, 0.1266, 0.5013, 0.1266, 0.5, 0.378, 0.2515, 0.3775, 0.2515, 0.3775, 0.2511, 0.378, 0.2511, 0.3775, 0.2515, 0.377, 0.2515, 0.377, 0.2512, 0.3775, 0.2511, 0.377, 0.2515, 0.3766, 0.2516, 0.3766, 0.2513, 0.377, 0.2512, 0.3766, 0.2516, 0.375, 0.2516, 0.375, 0.2514, 0.3766, 0.2513, 0.1266, 0.5, 0.1266, 0.5013, 0.1264, 0.5014, 0.1264, 0.5, 0.128, 0.503, 0.1275, 0.503, 0.1275, 0.5025, 0.128, 0.5025, 0.1275, 0.503, 0.127, 0.503, 0.127, 0.5025, 0.1275, 0.5025, 0.127, 0.503, 0.1265, 0.503, 0.1265, 0.5025, 0.127, 0.5025, 0.1265, 0.503, 0.1261, 0.503, 0.1261, 0.5025, 0.1265, 0.5025, 0.1261, 0.503, 0.125, 0.503, 0.125, 0.5025, 0.1261, 0.5025, 0.128, 0.5025, 0.1275, 0.5025, 0.1275, 0.502, 0.128, 0.502, 0.1275, 0.5025, 0.127, 0.5025, 0.127, 0.502, 0.1275, 0.502, 0.127, 0.5025, 0.1265, 0.5025, 0.1265, 0.502, 0.127, 0.502, 0.1265, 0.5025, 0.1261, 0.5025, 0.1262, 0.502, 0.1265, 0.502, 0.1261, 0.5025, 0.125, 0.5025, 0.125, 0.502, 0.1262, 0.502, 0.128, 0.502, 0.1275, 0.502, 0.1275, 0.5015, 0.128, 0.5015, 0.1275, 0.502, 0.127, 0.502, 0.127, 0.5015, 0.1275, 0.5015, 0.127, 0.502, 0.1265, 0.502, 0.1266, 0.5016, 0.127, 0.5015, 0.1265, 0.502, 0.1262, 0.502, 0.1263, 0.5016, 0.1266, 0.5016, 0.1262, 0.502, 0.125, 0.502, 0.125, 0.5016, 0.1263, 0.5016, 0.128, 0.5015, 0.1275, 0.5015, 0.1275, 0.5011, 0.128, 0.5011, 0.1275, 0.5015, 0.127, 0.5015, 0.127, 0.5012, 0.1275, 0.5011, 0.127, 0.5015, 0.1266, 0.5016, 0.1266, 0.5013, 0.127, 0.5012, 0.1266, 0.5016, 0.1263, 0.5016, 0.1264, 0.5014, 0.1266, 0.5013, 0.1263, 0.5016, 0.125, 0.5016, 0.125, 0.5014, 0.1264, 0.5014, 0.125, 0.5014, 0.1264, 0.5, 0.1264, 0.5014, 0.128, 0.747, 0.128, 0.7475, 0.1275, 0.7475, 0.1275, 0.747, 0.128, 0.7475, 0.128, 0.748, 0.1275, 0.748, 0.1275, 0.7475, 0.128, 0.748, 0.128, 0.7485, 0.1275, 0.7485, 0.1275, 0.748, 0.128, 0.7485, 0.128, 0.7489, 0.1275, 0.7489, 0.1275, 0.7485, 0.128, 0.7489, 0.128, 0.75, 0.1275, 0.75, 0.1275, 0.7489, 0.1275, 0.747, 0.1275, 0.7475, 0.127, 0.7475, 0.127, 0.747, 0.1275, 0.7475, 0.1275, 0.748, 0.127, 0.748, 0.127, 0.7475, 0.1275, 0.748, 0.1275, 0.7485, 0.127, 0.7485, 0.127, 0.748, 0.1275, 0.7485, 0.1275, 0.7489, 0.127, 0.7488, 0.127, 0.7485, 0.1275, 0.7489, 0.1275, 0.75, 0.127, 0.75, 0.127, 0.7488, 0.127, 0.747, 0.127, 0.7475, 0.1265, 0.7475, 0.1265, 0.747, 0.127, 0.7475, 0.127, 0.748, 0.1265, 0.748, 0.1265, 0.7475, 0.127, 0.748, 0.127, 0.7485, 0.1266, 0.7484, 0.1265, 0.748, 0.127, 0.7485, 0.127, 0.7488, 0.1266, 0.7487, 0.1266, 0.7484, 0.127, 0.7488, 0.127, 0.75, 0.1266, 0.75, 0.1266, 0.7487, 0.1265, 0.747, 0.1265, 0.7475, 0.1261, 0.7475, 0.1261, 0.747, 0.1265, 0.7475, 0.1265, 0.748, 0.1262, 0.748, 0.1261, 0.7475, 0.1265, 0.748, 0.1266, 0.7484, 0.1263, 0.7484, 0.1262, 0.748, 0.1266, 0.7484, 0.1266, 0.7487, 0.1264, 0.7486, 0.1263, 0.7484, 0.1266, 0.7487, 0.1266, 0.75, 0.1264, 0.75, 0.1264, 0.7486, 0.378, 0.997, 0.378, 0.9975, 0.3775, 0.9975, 0.3775, 0.997, 0.378, 0.9975, 0.378, 0.998, 0.3775, 0.998, 0.3775, 0.9975, 0.378, 0.998, 0.378, 0.9985, 0.3775, 0.9985, 0.3775, 0.998, 0.378, 0.9985, 0.378, 1.0, 0.3775, 1.0, 0.3775, 0.9985, 0.378, 0.0, 0.378, 0.001088, 0.3775, 0.001103, 0.3775, 0.0, 0.3775, 0.997, 0.3775, 0.9975, 0.377, 0.9975, 0.377, 0.997, 0.3775, 0.9975, 0.3775, 0.998, 0.377, 0.998, 0.377, 0.9975, 0.3775, 0.998, 0.3775, 0.9985, 0.377, 0.9985, 0.377, 0.998, 0.3775, 0.9985, 0.3775, 1.0, 0.377, 1.0, 0.377, 0.9985, 0.3775, 0.0, 0.3775, 0.001103, 0.377, 0.001173, 0.377, 0.0, 0.377, 0.997, 0.377, 0.9975, 0.3765, 0.9975, 0.3765, 0.997, 0.377, 0.9975, 0.377, 0.998, 0.3765, 0.998, 0.3765, 0.9975, 0.377, 0.998, 0.377, 0.9985, 0.3766, 0.9984, 0.3765, 0.998, 0.377, 0.9985, 0.377, 1.0, 0.3766, 1.0, 0.3766, 0.9984, 0.377, 0.0, 0.377, 0.001173, 0.3766, 0.001269, 0.3766, 0.0, 0.3765, 0.997, 0.3765, 0.9975, 0.375, 0.9975, 0.375, 0.997, 0.3765, 0.9975, 0.3765, 0.998, 0.375, 0.998, 0.375, 0.9975, 0.3765, 0.998, 0.3766, 0.9984, 0.375, 0.9984, 0.375, 0.998, 0.3766, 0.9984, 0.3766, 1.0, 0.375, 0.9986, 0.375, 0.9984, 0.3766, 0.0, 0.3766, 0.001269, 0.375, 0.001355, 0.375, 0.0, 0.378, 0.003046, 0.3775, 0.003046, 0.3775, 0.002505, 0.378, 0.002517, 0.3775, 0.003046, 0.377, 0.003046, 0.377, 0.002502, 0.3775, 0.002505, 0.377, 0.003046, 0.3765, 0.003046, 0.3765, 0.002505, 0.377, 0.002502, 0.3765, 0.003046, 0.375, 0.003046, 0.375, 0.002509, 0.3765, 0.002505, 0.125, 0.747, 0.1261, 0.747, 0.1261, 0.7475, 0.125, 0.7475, 0.378, 0.002517, 0.3775, 0.002505, 0.3775, 0.001979, 0.378, 0.002004, 0.3775, 0.002505, 0.377, 0.002502, 0.377, 0.001984, 0.3775, 0.001979, 0.377, 0.002502, 0.3765, 0.002505, 0.3765, 0.002007, 0.377, 0.001984, 0.3765, 0.002505, 0.375, 0.002509, 0.375, 0.002028, 0.3765, 0.002007, 0.125, 0.7475, 0.1261, 0.7475, 0.1262, 0.748, 0.125, 0.748, 0.378, 0.002004, 0.3775, 0.001979, 0.3775, 0.001508, 0.378, 0.001523, 0.3775, 0.001979, 0.377, 0.001984, 0.377, 0.001539, 0.3775, 0.001508, 0.377, 0.001984, 0.3765, 0.002007, 0.3766, 0.001595, 0.377, 0.001539, 0.3765, 0.002007, 0.375, 0.002028, 0.375, 0.001642, 0.3766, 0.001595, 0.125, 0.748, 0.1262, 0.748, 0.1263, 0.7484, 0.125, 0.7484, 0.378, 0.001523, 0.3775, 0.001508, 0.3775, 0.001103, 0.378, 0.001088, 0.3775, 0.001508, 0.377, 0.001539, 0.377, 0.001173, 0.3775, 0.001103, 0.377, 0.001539, 0.3766, 0.001595, 0.3766, 0.001269, 0.377, 0.001173, 0.3766, 0.001595, 0.375, 0.001642, 0.375, 0.001355, 0.3766, 0.001269, 0.125, 0.7484, 0.1263, 0.7484, 0.1264, 0.7486, 0.125, 0.7486, 0.1264, 0.7486, 0.1264, 0.75, 0.125, 0.7486, 0.128, 0.503, 0.128, 0.747, 0.1275, 0.747, 0.1275, 0.503, 0.1275, 0.503, 0.1275, 0.747, 0.127, 0.747, 0.127, 0.503, 0.127, 0.503, 0.127, 0.747, 0.1265, 0.747, 0.1265, 0.503, 0.1265, 0.503, 0.1265, 0.747, 0.1261, 0.747, 0.1261, 0.503, 0.1261, 0.503, 0.1261, 0.747, 0.125, 0.747, 0.125, 0.503, 0.375, 0.247, 0.375, 0.003046, 0.3765, 0.003046, 0.3765, 0.247, 0.3765, 0.247, 0.3765, 0.003046, 0.377, 0.003046, 0.377, 0.247, 0.377, 0.247, 0.377, 0.003046, 0.3775, 0.003046, 0.3775, 0.247, 0.3775, 0.247, 0.3775, 0.003046, 0.378, 0.003046, 0.378, 0.247, 0.372, 0.503, 0.128, 0.503, 0.128, 0.5025, 0.372, 0.5025, 0.372, 0.5025, 0.128, 0.5025, 0.128, 0.502, 0.372, 0.502, 0.372, 0.502, 0.128, 0.502, 0.128, 0.5015, 0.372, 0.5015, 0.372, 0.5015, 0.128, 0.5015, 0.128, 0.5011, 0.372, 0.5011, 0.372, 0.5011, 0.128, 0.5011, 0.128, 0.5, 0.372, 0.5, 0.375, 0.497, 0.375, 0.253, 0.3765, 0.253, 0.3765, 0.497, 0.3765, 0.497, 0.3765, 0.253, 0.377, 0.253, 0.377, 0.497, 0.377, 0.497, 0.377, 0.253, 0.3775, 0.253, 0.3775, 0.497, 0.3775, 0.497, 0.3775, 0.253, 0.378, 0.253, 0.378, 0.497, 0.625, 0.503, 0.378, 0.503, 0.378, 0.5025, 0.625, 0.5025, 0.625, 0.5025, 0.378, 0.5025, 0.378, 0.502, 0.625, 0.502, 0.625, 0.502, 0.378, 0.502, 0.378, 0.5015, 0.625, 0.5015, 0.625, 0.5015, 0.378, 0.5015, 0.378, 0.5011, 0.625, 0.5011, 0.625, 0.5011, 0.378, 0.5011, 0.378, 0.4989, 0.625, 0.4989, 0.625, 0.4989, 0.378, 0.4989, 0.378, 0.4985, 0.625, 0.4985, 0.625, 0.4985, 0.378, 0.4985, 0.378, 0.498, 0.625, 0.498, 0.625, 0.498, 0.378, 0.498, 0.378, 0.4975, 0.625, 0.4975, 0.625, 0.4975, 0.378, 0.4975, 0.378, 0.497, 0.625, 0.497, 0.378, 0.997, 0.625, 0.997, 0.625, 0.9975, 0.378, 0.9975, 0.378, 0.9975, 0.625, 0.9975, 0.625, 0.998, 0.378, 0.998, 0.378, 0.998, 0.625, 0.998, 0.625, 0.9985, 0.378, 0.9985, 0.378, 0.9985, 0.625, 0.9985, 0.625, 1.0, 0.378, 1.0, 0.378, 0.0, 0.625, 0.0, 0.625, 0.001088, 0.378, 0.001088, 0.378, 0.001088, 0.625, 0.001088, 0.625, 0.001523, 0.378, 0.001523, 0.378, 0.001523, 0.625, 0.001523, 0.625, 0.002005, 0.378, 0.002004, 0.378, 0.002004, 0.625, 0.002005, 0.625, 0.002517, 0.378, 0.002517, 0.378, 0.002517, 0.625, 0.002517, 0.625, 0.003046, 0.378, 0.003046, 0.625, 0.753, 0.378, 0.753, 0.378, 0.7525, 0.625, 0.7525, 0.625, 0.7525, 0.378, 0.7525, 0.378, 0.752, 0.625, 0.752, 0.625, 0.752, 0.378, 0.752, 0.378, 0.7515, 0.625, 0.7515, 0.625, 0.7515, 0.378, 0.7515, 0.378, 0.7511, 0.625, 0.7511, 0.625, 0.7511, 0.378, 0.7511, 0.378, 0.7489, 0.625, 0.7489, 0.625, 0.7489, 0.378, 0.7489, 0.378, 0.7485, 0.625, 0.7485, 0.625, 0.7485, 0.378, 0.7485, 0.378, 0.748, 0.625, 0.748, 0.625, 0.748, 0.378, 0.748, 0.378, 0.7475, 0.625, 0.7475, 0.625, 0.7475, 0.378, 0.7475, 0.378, 0.747, 0.625, 0.747, 0.625, 0.253, 0.378, 0.253, 0.378, 0.2525, 0.625, 0.2525, 0.625, 0.2525, 0.378, 0.2525, 0.378, 0.252, 0.625, 0.252, 0.625, 0.252, 0.378, 0.252, 0.378, 0.2515, 0.625, 0.2515, 0.625, 0.2515, 0.378, 0.2515, 0.378, 0.2511, 0.625, 0.2511, 0.625, 0.2511, 0.378, 0.2511, 0.378, 0.2489, 0.625, 0.2489, 0.625, 0.2489, 0.378, 0.2489, 0.378, 0.2485, 0.625, 0.2485, 0.625, 0.2485, 0.378, 0.2485, 0.378, 0.248, 0.625, 0.248, 0.625, 0.248, 0.378, 0.248, 0.378, 0.2475, 0.625, 0.2475, 0.625, 0.2475, 0.378, 0.2475, 0.378, 0.247, 0.625, 0.247, 0.128, 0.747, 0.372, 0.747, 0.372, 0.7475, 0.128, 0.7475, 0.128, 0.7475, 0.372, 0.7475, 0.372, 0.748, 0.128, 0.748, 0.128, 0.748, 0.372, 0.748, 0.372, 0.7485, 0.128, 0.7485, 0.128, 0.7485, 0.372, 0.7485, 0.372, 0.7489, 0.128, 0.7489, 0.128, 0.7489, 0.372, 0.7489, 0.372, 0.75, 0.128, 0.75, 0.375, 0.997, 0.375, 0.753, 0.3765, 0.753, 0.3765, 0.997, 0.3765, 0.997, 0.3765, 0.753, 0.377, 0.753, 0.377, 0.997, 0.377, 0.997, 0.377, 0.753, 0.3775, 0.753, 0.3775, 0.997, 0.3775, 0.997, 0.3775, 0.753, 0.378, 0.753, 0.378, 0.997, 0.372, 0.747, 0.372, 0.503, 0.3725, 0.503, 0.3725, 0.747, 0.3725, 0.747, 0.3725, 0.503, 0.373, 0.503, 0.373, 0.747, 0.373, 0.747, 0.373, 0.503, 0.3735, 0.503, 0.3735, 0.747, 0.3735, 0.747, 0.3735, 0.503, 0.3739, 0.503, 0.3739, 0.747, 0.3739, 0.747, 0.3739, 0.503, 0.3761, 0.503, 0.3761, 0.747, 0.3761, 0.747, 0.3761, 0.503, 0.3765, 0.503, 0.3765, 0.747, 0.3765, 0.747, 0.3765, 0.503, 0.377, 0.503, 0.377, 0.747, 0.377, 0.747, 0.377, 0.503, 0.3775, 0.503, 0.3775, 0.747, 0.3775, 0.747, 0.3775, 0.503, 0.378, 0.503, 0.378, 0.747, 0.4268, 0.2767, 0.4261, 0.2777, 0.378, 0.253, 0.625, 0.253, 0.5, 0.2736, 0.4375, 0.2736, 0.4353, 0.2736, 0.4331, 0.2739, 0.4311, 0.2744, 0.4293, 0.275, 0.4279, 0.2758, 0.5, 0.3062, 0.5, 0.2736, 0.625, 0.253, 0.625, 0.497, 0.378, 0.497, 0.378, 0.253, 0.4261, 0.2777, 0.4259, 0.2787, 0.4259, 0.301, 0.4261, 0.302, 0.4268, 0.303, 0.4279, 0.3039, 0.4293, 0.3047, 0.4311, 0.3053, 0.4331, 0.3058, 0.4353, 0.3061, 0.4375, 0.3062, 0.4375, 0.3243, 0.4353, 0.3244, 0.4331, 0.3247, 0.4311, 0.3251, 0.4293, 0.3258, 0.4279, 0.3265, 0.4268, 0.3274, 0.4261, 0.3284, 0.4259, 0.3294, 0.4259, 0.3518, 0.4261, 0.3528, 0.4268, 0.3537, 0.4279, 0.3546, 0.4293, 0.3554, 0.4311, 0.356, 0.4331, 0.3565, 0.4353, 0.3568, 0.4375, 0.3569, 0.5, 0.3569, 0.5, 0.3243, 0.4375, 0.3062, 0.5, 0.3062, 0.5, 0.3243, 0.4375, 0.3243, 0.625, 0.625, 0.4142, 0.625, 0.4142, 0.6562, 0.625, 0.6562, 0.4142, 0.125, 0.625, 0.125, 0.625, 0.09375, 0.4142, 0.09375, 0.875, 0.6562, 0.875, 0.625, 0.625, 0.625, 0.625, 0.6562, 0.1642, 0.6562, 0.1642, 0.625, 0.1566, 0.625, 0.1566, 0.6562, 0.1566, 0.6562, 0.1566, 0.625, 0.1492, 0.625, 0.1492, 0.6562, 0.1492, 0.6562, 0.1492, 0.625, 0.1424, 0.625, 0.1424, 0.6562, 0.1424, 0.6562, 0.1424, 0.625, 0.125, 0.625, 0.125, 0.6562, 0.375, 0.09375, 0.375, 0.125, 0.3924, 0.125, 0.3924, 0.09375, 0.3924, 0.09375, 0.3924, 0.125, 0.3992, 0.125, 0.3992, 0.09375, 0.3992, 0.09375, 0.3992, 0.125, 0.4066, 0.125, 0.4066, 0.09375, 0.4066, 0.09375, 0.4066, 0.125, 0.4142, 0.125, 0.4142, 0.09375, 0.3434, 0.6562, 0.3434, 0.625, 0.3358, 0.625, 0.3358, 0.6562, 0.3508, 0.6562, 0.3508, 0.625, 0.3434, 0.625, 0.3434, 0.6562, 0.3576, 0.625, 0.3508, 0.625, 0.3508, 0.6562, 0.3576, 0.6562, 0.375, 0.625, 0.3576, 0.625, 0.3576, 0.6562, 0.375, 0.6562, 0.3924, 0.625, 0.375, 0.625, 0.375, 0.6562, 0.3924, 0.6562, 0.3992, 0.625, 0.3924, 0.625, 0.3924, 0.6562, 0.3992, 0.6562, 0.4066, 0.625, 0.3992, 0.625, 0.3992, 0.6562, 0.4066, 0.6562, 0.4142, 0.625, 0.4066, 0.625, 0.4066, 0.6562, 0.4142, 0.6562, 0.3358, 0.6562, 0.3358, 0.625, 0.1642, 0.625, 0.1642, 0.6562, 0.625, 0.625, 0.4142, 0.625, 0.4142, 0.6562, 0.625, 0.6562, 0.4142, 0.125, 0.625, 0.125, 0.625, 0.09375, 0.4142, 0.09375, 0.7083, 0.6562, 0.875, 0.6562, 0.875, 0.625, 0.625, 0.625, 0.625, 0.6562, 0.1642, 0.6562, 0.1642, 0.625, 0.1566, 0.625, 0.1566, 0.6562, 0.1566, 0.6562, 0.1566, 0.625, 0.1492, 0.625, 0.1492, 0.6562, 0.1492, 0.6562, 0.1492, 0.625, 0.1424, 0.625, 0.1424, 0.6562, 0.1424, 0.625, 0.125, 0.625, 0.125, 0.6562, 0.1424, 0.6562, 0.375, 0.09375, 0.375, 0.125, 0.3924, 0.125, 0.3924, 0.09375, 0.3924, 0.09375, 0.3924, 0.125, 0.3992, 0.125, 0.3992, 0.09375, 0.3992, 0.09375, 0.3992, 0.125, 0.4066, 0.125, 0.4066, 0.09375, 0.4066, 0.09375, 0.4066, 0.125, 0.4142, 0.125, 0.4142, 0.09375, 0.3434, 0.6562, 0.3434, 0.625, 0.3358, 0.625, 0.3358, 0.6562, 0.3508, 0.6562, 0.3508, 0.625, 0.3434, 0.625, 0.3434, 0.6562, 0.3576, 0.625, 0.3508, 0.625, 0.3508, 0.6562, 0.3576, 0.6562, 0.375, 0.625, 0.3576, 0.625, 0.3576, 0.6562, 0.375, 0.6562, 0.3924, 0.625, 0.375, 0.625, 0.375, 0.6562, 0.3924, 0.6562, 0.3992, 0.625, 0.3924, 0.625, 0.3924, 0.6562, 0.3992, 0.6562, 0.4066, 0.625, 0.3992, 0.625, 0.3992, 0.6562, 0.4066, 0.6562, 0.4142, 0.625, 0.4066, 0.625, 0.4066, 0.6562, 0.4142, 0.6562, 0.3358, 0.6562, 0.3358, 0.625, 0.1642, 0.625, 0.1642, 0.6562, 0.4142, 0.75, 0.625, 0.5, 0.625, 0.5, 0.4142, 0.75, 0.625, 0.0, 0.4142, 0.25, 0.4142, 0.25, 0.625, 0.0, 0.625, 0.6094, 0.625, 0.6407, 0.875, 0.6407, 0.875, 0.6094, 0.7083, 0.6094, 0.1566, 0.6094, 0.1566, 0.6407, 0.1642, 0.6407, 0.1642, 0.6094, 0.1492, 0.6094, 0.1492, 0.6407, 0.1566, 0.6407, 0.1566, 0.6094, 0.1424, 0.6094, 0.1424, 0.6407, 0.1492, 0.6407, 0.1492, 0.6094, 0.125, 0.6094, 0.125, 0.6407, 0.1424, 0.6407, 0.1424, 0.6094, 0.3924, 0.1406, 0.3924, 0.1093, 0.375, 0.1093, 0.375, 0.1406, 0.3992, 0.1406, 0.3992, 0.1093, 0.3924, 0.1093, 0.3924, 0.1406, 0.4066, 0.1093, 0.3992, 0.1093, 0.3992, 0.1406, 0.4066, 0.1406, 0.4142, 0.1093, 0.4066, 0.1093, 0.4066, 0.1406, 0.4142, 0.1406, 0.3358, 0.6094, 0.3358, 0.6407, 0.3434, 0.6407, 0.3434, 0.6094, 0.3434, 0.6094, 0.3434, 0.6407, 0.3508, 0.6407, 0.3508, 0.6094, 0.3508, 0.6094, 0.3508, 0.6407, 0.3576, 0.6407, 0.3576, 0.6094, 0.3576, 0.6094, 0.3576, 0.6407, 0.375, 0.6407, 0.375, 0.6094, 0.375, 0.6094, 0.375, 0.6407, 0.3924, 0.6407, 0.3924, 0.6094, 0.3924, 0.6094, 0.3924, 0.6407, 0.3992, 0.6407, 0.3992, 0.6094, 0.3992, 0.6094, 0.3992, 0.6407, 0.4066, 0.6407, 0.4066, 0.6094, 0.4066, 0.6094, 0.4066, 0.6407, 0.4142, 0.6407, 0.4142, 0.6094, 0.1642, 0.6407, 0.3358, 0.6407, 0.3358, 0.6094, 0.1642, 0.6094, 0.9688, 0.719, 0.9688, 0.8023, 1.0, 0.8023, 1.0, 0.719, 0.9375, 0.8023, 0.9688, 0.8023, 0.9688, 0.719, 0.9375, 0.719, 0.9062, 0.719, 0.9062, 0.8023, 0.9375, 0.8023, 0.9375, 0.719, 0.875, 0.719, 0.875, 0.8023, 0.9062, 0.8023, 0.9062, 0.719, 0.8438, 0.719, 0.8438, 0.8023, 0.875, 0.8023, 0.875, 0.719, 0.8125, 0.719, 0.8125, 0.8023, 0.8438, 0.8023, 0.8438, 0.719, 0.7812, 0.719, 0.7812, 0.8023, 0.8125, 0.8023, 0.8125, 0.719, 0.75, 0.719, 0.75, 0.8023, 0.7812, 0.8023, 0.7812, 0.719, 0.7188, 0.719, 0.7188, 0.8023, 0.75, 0.8023, 0.75, 0.719, 0.6875, 0.719, 0.6875, 0.8023, 0.7188, 0.8023, 0.7188, 0.719, 0.6562, 0.8023, 0.6875, 0.8023, 0.6875, 0.719, 0.6562, 0.719, 0.625, 0.8023, 0.6562, 0.8023, 0.6562, 0.719, 0.625, 0.719, 0.5938, 0.8023, 0.625, 0.8023, 0.625, 0.719, 0.5938, 0.719, 0.5625, 0.8023, 0.5938, 0.8023, 0.5938, 0.719, 0.5625, 0.719, 0.5312, 0.8023, 0.5625, 0.8023, 0.5625, 0.719, 0.5312, 0.719, 0.5, 0.8023, 0.5312, 0.8023, 0.5312, 0.719, 0.5, 0.719, 0.5, 0.8023, 0.5, 0.719, 0.4995, 0.719, 0.4995, 0.8023, 0.0005094, 0.719, 0.0, 0.719, 0.0, 0.8023, 0.0005094, 0.8023, 0.5981, 0.0002747, 0.5981, 0.0, 0.375, 0.0, 0.375, 0.25, 0.5981, 0.25, 0.4776, 0.3451, 0.5981, 0.3414, 0.5981, 0.25, 0.375, 0.25, 0.407, 0.2738, 0.4081, 0.2729, 0.4095, 0.2721, 0.4112, 0.2714, 0.4131, 0.2709, 0.4152, 0.2706, 0.4174, 0.2705, 0.4776, 0.2705, 0.4776, 0.3041, 0.4776, 0.3228, 0.4776, 0.3228, 0.4776, 0.3041, 0.4174, 0.3041, 0.4152, 0.304, 0.4131, 0.3037, 0.4112, 0.3032, 0.4095, 0.3026, 0.4081, 0.3018, 0.407, 0.3009, 0.4064, 0.2999, 0.4062, 0.2988, 0.4062, 0.2758, 0.4064, 0.2748, 0.407, 0.2738, 0.375, 0.25, 0.375, 0.5, 0.5981, 0.5, 0.5981, 0.3414, 0.4776, 0.3451, 0.4776, 0.3563, 0.4174, 0.3563, 0.4152, 0.3562, 0.4131, 0.3559, 0.4112, 0.3555, 0.4095, 0.3548, 0.4081, 0.354, 0.407, 0.3531, 0.4064, 0.3521, 0.4062, 0.3511, 0.4062, 0.328, 0.4064, 0.327, 0.407, 0.326, 0.4081, 0.3251, 0.4095, 0.3243, 0.4112, 0.3236, 0.4131, 0.3232, 0.4152, 0.3229, 0.4174, 0.3228, 0.5981, 0.7231, 0.5981, 0.6794, 0.5781, 0.6794, 0.5981, 0.5, 0.375, 0.5, 0.375, 0.75, 0.3928, 0.6966, 0.3918, 0.6956, 0.3908, 0.694, 0.39, 0.6917, 0.3893, 0.689, 0.3888, 0.686, 0.3884, 0.6826, 0.3883, 0.6791, 0.3883, 0.6012, 0.3884, 0.5977, 0.3888, 0.5943, 0.3893, 0.5913, 0.39, 0.5886, 0.3908, 0.5863, 0.3918, 0.5847, 0.3928, 0.5837, 0.3939, 0.5833, 0.424, 0.5833, 0.424, 0.6212, 0.4764, 0.6521, 0.4794, 0.6479, 0.4844, 0.644, 0.491, 0.6405, 0.4991, 0.6377, 0.5084, 0.6356, 0.5185, 0.6343, 0.5289, 0.6339, 0.5291, 0.6339, 0.5291, 0.6338, 0.5981, 0.6338, 0.5289, 0.6793, 0.5185, 0.6789, 0.5084, 0.6776, 0.4991, 0.6755, 0.491, 0.6726, 0.4844, 0.6692, 0.4794, 0.6653, 0.4764, 0.661, 0.4753, 0.6566, 0.4764, 0.6521, 0.424, 0.6212, 0.424, 0.697, 0.3939, 0.697, 0.3928, 0.6966, 0.375, 0.75, 0.5981, 0.75, 0.5981, 0.7489, 0.5981, 0.7231, 0.5781, 0.6794, 0.5291, 0.6794, 0.5291, 0.6793, 0.5981, 0.75, 0.375, 0.75, 0.375, 1.0, 0.5981, 1.0, 0.125, 0.5, 0.125, 0.75, 0.375, 0.75, 0.375, 0.5, 0.375, 0.3125, 0.375, 0.3542, 0.5362, 0.3542, 0.5362, 0.3125, 0.5362, 0.9375, 0.5362, 0.8958, 0.4691, 0.8958, 0.375, 0.8958, 0.375, 0.9375, 0.4895, 0.9375, 0.2292, 0.5004, 0.2292, 0.5, 0.1875, 0.5, 0.1875, 0.5004, 0.2292, 0.75, 0.2292, 0.7493, 0.1875, 0.7493, 0.1875, 0.75])
me_cube.materials.append(mat_material)
me_cube.use_mirror_vertex_groups = False
me_cube.update()
me_cube_001 = bpy.data.meshes.new('Cube.001')
me_cube_001.from_pydata([(-1.0, -1.0, -1.0), (-1.0, -1.0, 1.0), (-1.0, 1.0, -1.0), (-1.0, 1.0, 1.0), (1.0, -1.0, -1.0), (1.0, -1.0, 1.0), (1.0, 1.0, -1.0), (1.0, 1.0, 1.0)], [], [(0, 1, 3, 2), (2, 3, 7, 6), (6, 7, 5, 4), (4, 5, 1, 0), (2, 6, 4, 0), (7, 3, 1, 5)])
_uv = me_cube_001.uv_layers.new(name='UVMap')
_uv.uv.foreach_set('vector', [0.375, 0.0, 0.625, 0.0, 0.625, 0.25, 0.375, 0.25, 0.375, 0.25, 0.625, 0.25, 0.625, 0.5, 0.375, 0.5, 0.375, 0.5, 0.625, 0.5, 0.625, 0.75, 0.375, 0.75, 0.375, 0.75, 0.625, 0.75, 0.625, 1.0, 0.375, 1.0, 0.125, 0.5, 0.375, 0.5, 0.375, 0.75, 0.125, 0.75, 0.625, 0.5, 0.875, 0.5, 0.875, 0.75, 0.625, 0.75])
me_cube_001.update()

# ---- objects
ob_cube = bpy.data.objects.new('Cube', me_cube)
ob_cube_001 = bpy.data.objects.new('Cube.001', me_cube_001)

# ---- transforms, parenting, visibility, modifiers, constraints
ob_cube.location = (0.0, 0.0, 0.0)
ob_cube.scale = (34.5, 17.5, 6.75)
ob_cube.lock_rotations_4d = False
ob_cube.empty_display_type = 'ARROWS'
ob_cube.lineart.crease_threshold = 0.0
ob_cube_001.location = (5.299, 15.16, 0.249)
ob_cube_001.scale = (8.0, 1.0, 6.5)

# ---- collection membership
col_collection.objects.link(ob_cube)
col_collection.objects.link(ob_cube_001)

# ---- scene / render settings (as saved in the file)
scene.frame_start = 1; scene.frame_end = 250; scene.frame_set(1)
scene.render.engine = 'BLENDER_EEVEE_NEXT'
scene.unit_settings.scale_length = 0.001
bpy.context.view_layer.update()

# ---- added for rendering (the .blend has no active camera and no usable light): camera, sun
cam_auto = bpy.data.cameras.new('AutoCamera')
cam_auto.lens = 50.0
cam_auto.sensor_width = 36.0
cam_auto.clip_end = 1267.95
ob_auto_camera = bpy.data.objects.new('AutoCamera', cam_auto)
scene.collection.objects.link(ob_auto_camera)
ob_auto_camera.location = (72.2484, -87.2336, 57.8581)
ob_auto_camera.rotation_euler = (1.09748, -7.21219e-08, 0.694738)
scene.camera = ob_auto_camera
light_auto_sun = bpy.data.lights.new('AutoSun', 'SUN')
light_auto_sun.energy = 3.0
light_auto_sun.angle = 0.0523599
ob_auto_sun = bpy.data.objects.new('AutoSun', light_auto_sun)
scene.collection.objects.link(ob_auto_sun)
ob_auto_sun.rotation_euler = (0.872665, 0.174533, 0.523599)
bpy.context.view_layer.update()
